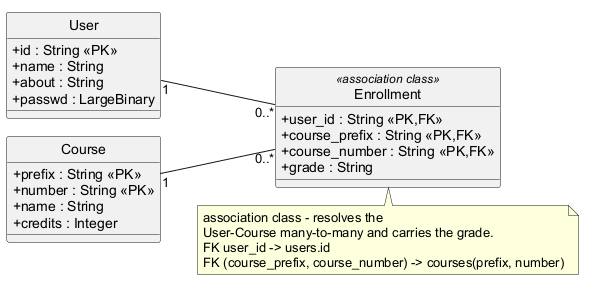

The diagram above was rendered by PlantUML. Its source (embedded in the PNG):
@startuml class
left to right direction
hide circle
skinparam classAttributeIconSize 0

class User {
  +id : String <<PK>>
  +name : String
  +about : String
  +passwd : LargeBinary
}

class Course {
  +prefix : String <<PK>>
  +number : String <<PK>>
  +name : String
  +credits : Integer
}

class Enrollment <<association class>> {
  +user_id : String <<PK,FK>>
  +course_prefix : String <<PK,FK>>
  +course_number : String <<PK,FK>>
  +grade : String
}

User "1" -- "0..*" Enrollment
Course "1" -- "0..*" Enrollment

note bottom of Enrollment
  association class - resolves the
  User-Course many-to-many and carries the grade.
  FK user_id -> users.id
  FK (course_prefix, course_number) -> courses(prefix, number)
end note
@enduml